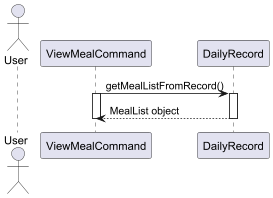

The diagram above was rendered by PlantUML. Its source (embedded in the PNG):
@startuml
actor User
participant "ViewMealCommand" as ViewCmd
participant "DailyRecord" as DailyRec

ViewCmd -> DailyRec: getMealListFromRecord()
activate ViewCmd
activate DailyRec
DailyRec --> ViewCmd: MealList object
deactivate DailyRec

deactivate ViewCmd
@enduml